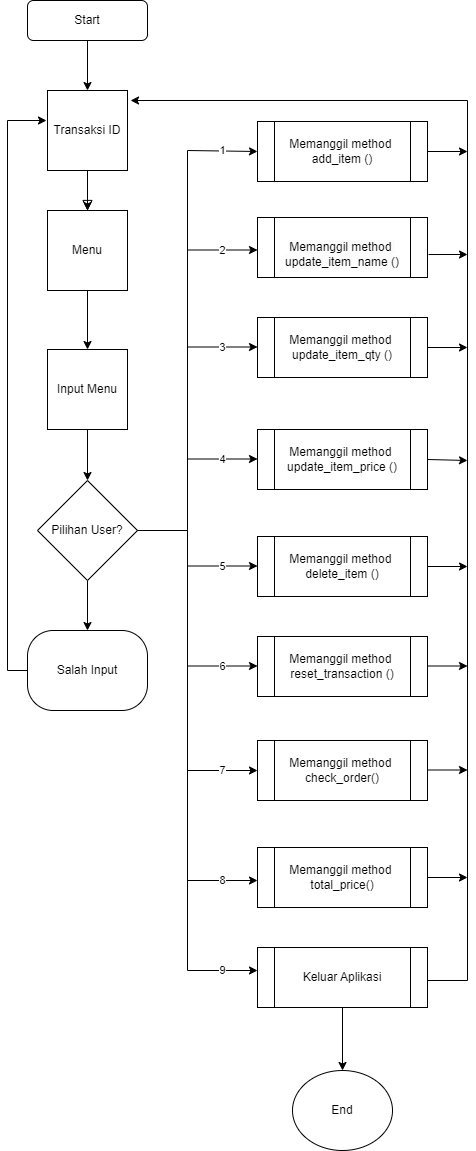

The diagram above was exported from draw.io. Its source (the exported page's mxGraphModel, read from the mxfile embedded in the PNG):
<mxGraphModel dx="1332" dy="461" grid="1" gridSize="10" guides="1" tooltips="1" connect="1" arrows="1" fold="1" page="1" pageScale="1" pageWidth="827" pageHeight="1169" math="0" shadow="0">
  <root>
    <mxCell id="WIyWlLk6GJQsqaUBKTNV-0" />
    <mxCell id="WIyWlLk6GJQsqaUBKTNV-1" parent="WIyWlLk6GJQsqaUBKTNV-0" />
    <mxCell id="EQ2pcJ45FddS2oBw9-qt-15" style="edgeStyle=orthogonalEdgeStyle;rounded=0;orthogonalLoop=1;jettySize=auto;html=1;exitX=0.5;exitY=1;exitDx=0;exitDy=0;entryX=0.5;entryY=0;entryDx=0;entryDy=0;" edge="1" parent="WIyWlLk6GJQsqaUBKTNV-1" source="WIyWlLk6GJQsqaUBKTNV-3" target="EQ2pcJ45FddS2oBw9-qt-0">
      <mxGeometry relative="1" as="geometry" />
    </mxCell>
    <mxCell id="WIyWlLk6GJQsqaUBKTNV-3" value="Start" style="rounded=1;whiteSpace=wrap;html=1;fontSize=12;glass=0;strokeWidth=1;shadow=0;" parent="WIyWlLk6GJQsqaUBKTNV-1" vertex="1">
      <mxGeometry x="160" y="80" width="120" height="40" as="geometry" />
    </mxCell>
    <mxCell id="WIyWlLk6GJQsqaUBKTNV-4" value="" style="rounded=0;html=1;jettySize=auto;orthogonalLoop=1;fontSize=11;endArrow=block;endFill=0;endSize=8;strokeWidth=1;shadow=0;labelBackgroundColor=none;edgeStyle=orthogonalEdgeStyle;" parent="WIyWlLk6GJQsqaUBKTNV-1" edge="1">
      <mxGeometry y="20" relative="1" as="geometry">
        <mxPoint as="offset" />
        <mxPoint x="220" y="250" as="sourcePoint" />
        <mxPoint x="220" y="290" as="targetPoint" />
      </mxGeometry>
    </mxCell>
    <mxCell id="EQ2pcJ45FddS2oBw9-qt-16" value="" style="edgeStyle=orthogonalEdgeStyle;rounded=0;orthogonalLoop=1;jettySize=auto;html=1;" edge="1" parent="WIyWlLk6GJQsqaUBKTNV-1" source="EQ2pcJ45FddS2oBw9-qt-0" target="EQ2pcJ45FddS2oBw9-qt-1">
      <mxGeometry relative="1" as="geometry" />
    </mxCell>
    <mxCell id="EQ2pcJ45FddS2oBw9-qt-0" value="Transaksi ID" style="whiteSpace=wrap;html=1;aspect=fixed;" vertex="1" parent="WIyWlLk6GJQsqaUBKTNV-1">
      <mxGeometry x="180" y="170" width="80" height="80" as="geometry" />
    </mxCell>
    <mxCell id="EQ2pcJ45FddS2oBw9-qt-13" style="edgeStyle=orthogonalEdgeStyle;rounded=0;orthogonalLoop=1;jettySize=auto;html=1;exitX=0.5;exitY=1;exitDx=0;exitDy=0;entryX=0.5;entryY=0;entryDx=0;entryDy=0;" edge="1" parent="WIyWlLk6GJQsqaUBKTNV-1" source="EQ2pcJ45FddS2oBw9-qt-1" target="EQ2pcJ45FddS2oBw9-qt-4">
      <mxGeometry relative="1" as="geometry" />
    </mxCell>
    <mxCell id="EQ2pcJ45FddS2oBw9-qt-1" value="Menu" style="whiteSpace=wrap;html=1;aspect=fixed;" vertex="1" parent="WIyWlLk6GJQsqaUBKTNV-1">
      <mxGeometry x="180" y="290" width="80" height="80" as="geometry" />
    </mxCell>
    <mxCell id="EQ2pcJ45FddS2oBw9-qt-11" style="edgeStyle=orthogonalEdgeStyle;rounded=0;orthogonalLoop=1;jettySize=auto;html=1;exitX=0.5;exitY=1;exitDx=0;exitDy=0;" edge="1" parent="WIyWlLk6GJQsqaUBKTNV-1" source="EQ2pcJ45FddS2oBw9-qt-4" target="EQ2pcJ45FddS2oBw9-qt-5">
      <mxGeometry relative="1" as="geometry" />
    </mxCell>
    <mxCell id="EQ2pcJ45FddS2oBw9-qt-4" value="Input Menu" style="whiteSpace=wrap;html=1;aspect=fixed;" vertex="1" parent="WIyWlLk6GJQsqaUBKTNV-1">
      <mxGeometry x="180" y="429" width="80" height="80" as="geometry" />
    </mxCell>
    <mxCell id="EQ2pcJ45FddS2oBw9-qt-22" style="edgeStyle=orthogonalEdgeStyle;rounded=0;orthogonalLoop=1;jettySize=auto;html=1;exitX=0.5;exitY=1;exitDx=0;exitDy=0;entryX=0.5;entryY=0;entryDx=0;entryDy=0;" edge="1" parent="WIyWlLk6GJQsqaUBKTNV-1" source="EQ2pcJ45FddS2oBw9-qt-5" target="EQ2pcJ45FddS2oBw9-qt-19">
      <mxGeometry relative="1" as="geometry" />
    </mxCell>
    <mxCell id="EQ2pcJ45FddS2oBw9-qt-5" value="Pilihan User?" style="rhombus;whiteSpace=wrap;html=1;" vertex="1" parent="WIyWlLk6GJQsqaUBKTNV-1">
      <mxGeometry x="170" y="560" width="100" height="100" as="geometry" />
    </mxCell>
    <mxCell id="EQ2pcJ45FddS2oBw9-qt-28" style="edgeStyle=orthogonalEdgeStyle;rounded=0;orthogonalLoop=1;jettySize=auto;html=1;exitX=0;exitY=0.5;exitDx=0;exitDy=0;" edge="1" parent="WIyWlLk6GJQsqaUBKTNV-1" source="EQ2pcJ45FddS2oBw9-qt-19">
      <mxGeometry relative="1" as="geometry">
        <mxPoint x="179" y="200" as="targetPoint" />
        <Array as="points">
          <mxPoint x="140" y="750" />
          <mxPoint x="140" y="200" />
          <mxPoint x="179" y="200" />
        </Array>
      </mxGeometry>
    </mxCell>
    <mxCell id="EQ2pcJ45FddS2oBw9-qt-19" value="Salah Input" style="rounded=1;whiteSpace=wrap;html=1;arcSize=32;" vertex="1" parent="WIyWlLk6GJQsqaUBKTNV-1">
      <mxGeometry x="160" y="710" width="120" height="80" as="geometry" />
    </mxCell>
    <mxCell id="EQ2pcJ45FddS2oBw9-qt-29" value="Memanggil method&amp;nbsp; add_item ()" style="shape=process;whiteSpace=wrap;html=1;backgroundOutline=1;" vertex="1" parent="WIyWlLk6GJQsqaUBKTNV-1">
      <mxGeometry x="390" y="201" width="170" height="60" as="geometry" />
    </mxCell>
    <mxCell id="EQ2pcJ45FddS2oBw9-qt-30" value="&lt;br&gt;&lt;span style=&quot;color: rgb(0, 0, 0); font-family: Helvetica; font-size: 12px; font-style: normal; font-variant-ligatures: normal; font-variant-caps: normal; font-weight: 400; letter-spacing: normal; orphans: 2; text-align: center; text-indent: 0px; text-transform: none; widows: 2; word-spacing: 0px; -webkit-text-stroke-width: 0px; background-color: rgb(251, 251, 251); text-decoration-thickness: initial; text-decoration-style: initial; text-decoration-color: initial; float: none; display: inline !important;&quot;&gt;Memanggil method&amp;nbsp; update_item_name ()&lt;/span&gt;&lt;br&gt;" style="shape=process;whiteSpace=wrap;html=1;backgroundOutline=1;" vertex="1" parent="WIyWlLk6GJQsqaUBKTNV-1">
      <mxGeometry x="390" y="297" width="170" height="60" as="geometry" />
    </mxCell>
    <mxCell id="EQ2pcJ45FddS2oBw9-qt-31" value="Memanggil method&amp;nbsp; update_item_qty ()" style="shape=process;whiteSpace=wrap;html=1;backgroundOutline=1;" vertex="1" parent="WIyWlLk6GJQsqaUBKTNV-1">
      <mxGeometry x="390" y="397" width="170" height="60" as="geometry" />
    </mxCell>
    <mxCell id="EQ2pcJ45FddS2oBw9-qt-32" value="Memanggil method&amp;nbsp; update_item_price ()" style="shape=process;whiteSpace=wrap;html=1;backgroundOutline=1;" vertex="1" parent="WIyWlLk6GJQsqaUBKTNV-1">
      <mxGeometry x="390" y="509" width="170" height="60" as="geometry" />
    </mxCell>
    <mxCell id="EQ2pcJ45FddS2oBw9-qt-33" value="Memanggil method&amp;nbsp; delete_item ()" style="shape=process;whiteSpace=wrap;html=1;backgroundOutline=1;" vertex="1" parent="WIyWlLk6GJQsqaUBKTNV-1">
      <mxGeometry x="390" y="616" width="170" height="60" as="geometry" />
    </mxCell>
    <mxCell id="EQ2pcJ45FddS2oBw9-qt-34" value="Memanggil method&amp;nbsp; reset_transaction ()" style="shape=process;whiteSpace=wrap;html=1;backgroundOutline=1;" vertex="1" parent="WIyWlLk6GJQsqaUBKTNV-1">
      <mxGeometry x="390" y="716" width="170" height="60" as="geometry" />
    </mxCell>
    <mxCell id="EQ2pcJ45FddS2oBw9-qt-35" value="Memanggil method&amp;nbsp; check_order()" style="shape=process;whiteSpace=wrap;html=1;backgroundOutline=1;" vertex="1" parent="WIyWlLk6GJQsqaUBKTNV-1">
      <mxGeometry x="390" y="820" width="170" height="60" as="geometry" />
    </mxCell>
    <mxCell id="EQ2pcJ45FddS2oBw9-qt-36" value="Memanggil method&amp;nbsp; total_price()" style="shape=process;whiteSpace=wrap;html=1;backgroundOutline=1;" vertex="1" parent="WIyWlLk6GJQsqaUBKTNV-1">
      <mxGeometry x="390" y="927" width="170" height="60" as="geometry" />
    </mxCell>
    <mxCell id="EQ2pcJ45FddS2oBw9-qt-41" style="edgeStyle=orthogonalEdgeStyle;rounded=0;orthogonalLoop=1;jettySize=auto;html=1;exitX=0.5;exitY=1;exitDx=0;exitDy=0;entryX=0.5;entryY=0;entryDx=0;entryDy=0;" edge="1" parent="WIyWlLk6GJQsqaUBKTNV-1" source="EQ2pcJ45FddS2oBw9-qt-37" target="EQ2pcJ45FddS2oBw9-qt-39">
      <mxGeometry relative="1" as="geometry" />
    </mxCell>
    <mxCell id="EQ2pcJ45FddS2oBw9-qt-37" value="Keluar Aplikasi" style="shape=process;whiteSpace=wrap;html=1;backgroundOutline=1;" vertex="1" parent="WIyWlLk6GJQsqaUBKTNV-1">
      <mxGeometry x="390" y="1027" width="170" height="60" as="geometry" />
    </mxCell>
    <mxCell id="EQ2pcJ45FddS2oBw9-qt-39" value="End" style="ellipse;whiteSpace=wrap;html=1;" vertex="1" parent="WIyWlLk6GJQsqaUBKTNV-1">
      <mxGeometry x="425" y="1150" width="100" height="80" as="geometry" />
    </mxCell>
    <mxCell id="EQ2pcJ45FddS2oBw9-qt-45" value="" style="endArrow=none;html=1;rounded=0;" edge="1" parent="WIyWlLk6GJQsqaUBKTNV-1">
      <mxGeometry width="50" height="50" relative="1" as="geometry">
        <mxPoint x="320" y="610" as="sourcePoint" />
        <mxPoint x="320" y="610" as="targetPoint" />
        <Array as="points">
          <mxPoint x="270" y="610" />
        </Array>
      </mxGeometry>
    </mxCell>
    <mxCell id="EQ2pcJ45FddS2oBw9-qt-47" value="" style="endArrow=none;html=1;rounded=0;" edge="1" parent="WIyWlLk6GJQsqaUBKTNV-1">
      <mxGeometry width="50" height="50" relative="1" as="geometry">
        <mxPoint x="320" y="610" as="sourcePoint" />
        <mxPoint x="320" y="1050" as="targetPoint" />
      </mxGeometry>
    </mxCell>
    <mxCell id="EQ2pcJ45FddS2oBw9-qt-48" value="" style="endArrow=none;html=1;rounded=0;" edge="1" parent="WIyWlLk6GJQsqaUBKTNV-1">
      <mxGeometry width="50" height="50" relative="1" as="geometry">
        <mxPoint x="320" y="230" as="sourcePoint" />
        <mxPoint x="320" y="610" as="targetPoint" />
      </mxGeometry>
    </mxCell>
    <mxCell id="EQ2pcJ45FddS2oBw9-qt-49" value="1" style="endArrow=classic;html=1;rounded=0;entryX=0;entryY=0.5;entryDx=0;entryDy=0;" edge="1" parent="WIyWlLk6GJQsqaUBKTNV-1" target="EQ2pcJ45FddS2oBw9-qt-29">
      <mxGeometry width="50" height="50" relative="1" as="geometry">
        <mxPoint x="320" y="230" as="sourcePoint" />
        <mxPoint x="610" y="240" as="targetPoint" />
      </mxGeometry>
    </mxCell>
    <mxCell id="EQ2pcJ45FddS2oBw9-qt-50" value="2" style="endArrow=classic;html=1;rounded=0;entryX=0;entryY=0.5;entryDx=0;entryDy=0;" edge="1" parent="WIyWlLk6GJQsqaUBKTNV-1">
      <mxGeometry width="50" height="50" relative="1" as="geometry">
        <mxPoint x="320" y="329.5" as="sourcePoint" />
        <mxPoint x="390" y="329.5" as="targetPoint" />
      </mxGeometry>
    </mxCell>
    <mxCell id="EQ2pcJ45FddS2oBw9-qt-51" value="3" style="endArrow=classic;html=1;rounded=0;entryX=0;entryY=0.5;entryDx=0;entryDy=0;" edge="1" parent="WIyWlLk6GJQsqaUBKTNV-1">
      <mxGeometry width="50" height="50" relative="1" as="geometry">
        <mxPoint x="320" y="426.5" as="sourcePoint" />
        <mxPoint x="390" y="426.5" as="targetPoint" />
      </mxGeometry>
    </mxCell>
    <mxCell id="EQ2pcJ45FddS2oBw9-qt-52" value="4" style="endArrow=classic;html=1;rounded=0;entryX=0;entryY=0.5;entryDx=0;entryDy=0;" edge="1" parent="WIyWlLk6GJQsqaUBKTNV-1">
      <mxGeometry width="50" height="50" relative="1" as="geometry">
        <mxPoint x="320" y="538.5" as="sourcePoint" />
        <mxPoint x="390" y="538.5" as="targetPoint" />
      </mxGeometry>
    </mxCell>
    <mxCell id="EQ2pcJ45FddS2oBw9-qt-53" value="5" style="endArrow=classic;html=1;rounded=0;entryX=0;entryY=0.5;entryDx=0;entryDy=0;" edge="1" parent="WIyWlLk6GJQsqaUBKTNV-1">
      <mxGeometry width="50" height="50" relative="1" as="geometry">
        <mxPoint x="320" y="645.5" as="sourcePoint" />
        <mxPoint x="390" y="645.5" as="targetPoint" />
      </mxGeometry>
    </mxCell>
    <mxCell id="EQ2pcJ45FddS2oBw9-qt-54" value="6" style="endArrow=classic;html=1;rounded=0;entryX=0;entryY=0.5;entryDx=0;entryDy=0;" edge="1" parent="WIyWlLk6GJQsqaUBKTNV-1">
      <mxGeometry width="50" height="50" relative="1" as="geometry">
        <mxPoint x="320" y="745.5" as="sourcePoint" />
        <mxPoint x="390" y="745.5" as="targetPoint" />
      </mxGeometry>
    </mxCell>
    <mxCell id="EQ2pcJ45FddS2oBw9-qt-55" value="7" style="endArrow=classic;html=1;rounded=0;entryX=0;entryY=0.5;entryDx=0;entryDy=0;" edge="1" parent="WIyWlLk6GJQsqaUBKTNV-1">
      <mxGeometry width="50" height="50" relative="1" as="geometry">
        <mxPoint x="320" y="850" as="sourcePoint" />
        <mxPoint x="390" y="850" as="targetPoint" />
      </mxGeometry>
    </mxCell>
    <mxCell id="EQ2pcJ45FddS2oBw9-qt-56" value="8" style="endArrow=classic;html=1;rounded=0;entryX=0;entryY=0.5;entryDx=0;entryDy=0;" edge="1" parent="WIyWlLk6GJQsqaUBKTNV-1">
      <mxGeometry width="50" height="50" relative="1" as="geometry">
        <mxPoint x="320" y="960" as="sourcePoint" />
        <mxPoint x="390" y="960" as="targetPoint" />
      </mxGeometry>
    </mxCell>
    <mxCell id="EQ2pcJ45FddS2oBw9-qt-57" value="9" style="endArrow=classic;html=1;rounded=0;entryX=0;entryY=0.5;entryDx=0;entryDy=0;" edge="1" parent="WIyWlLk6GJQsqaUBKTNV-1">
      <mxGeometry width="50" height="50" relative="1" as="geometry">
        <mxPoint x="320" y="1050" as="sourcePoint" />
        <mxPoint x="390" y="1050" as="targetPoint" />
      </mxGeometry>
    </mxCell>
    <mxCell id="EQ2pcJ45FddS2oBw9-qt-58" value="" style="endArrow=none;html=1;rounded=0;" edge="1" parent="WIyWlLk6GJQsqaUBKTNV-1">
      <mxGeometry width="50" height="50" relative="1" as="geometry">
        <mxPoint x="600" y="180" as="sourcePoint" />
        <mxPoint x="600" y="1060" as="targetPoint" />
      </mxGeometry>
    </mxCell>
    <mxCell id="EQ2pcJ45FddS2oBw9-qt-59" value="" style="endArrow=classic;html=1;rounded=0;entryX=1.038;entryY=0.125;entryDx=0;entryDy=0;entryPerimeter=0;" edge="1" parent="WIyWlLk6GJQsqaUBKTNV-1" target="EQ2pcJ45FddS2oBw9-qt-0">
      <mxGeometry width="50" height="50" relative="1" as="geometry">
        <mxPoint x="600" y="180" as="sourcePoint" />
        <mxPoint x="440" y="330" as="targetPoint" />
      </mxGeometry>
    </mxCell>
    <mxCell id="EQ2pcJ45FddS2oBw9-qt-60" value="" style="endArrow=none;html=1;rounded=0;" edge="1" parent="WIyWlLk6GJQsqaUBKTNV-1">
      <mxGeometry width="50" height="50" relative="1" as="geometry">
        <mxPoint x="560" y="1060" as="sourcePoint" />
        <mxPoint x="600" y="1060" as="targetPoint" />
      </mxGeometry>
    </mxCell>
    <mxCell id="EQ2pcJ45FddS2oBw9-qt-61" value="" style="endArrow=classic;html=1;rounded=0;exitX=1;exitY=0.5;exitDx=0;exitDy=0;" edge="1" parent="WIyWlLk6GJQsqaUBKTNV-1" source="EQ2pcJ45FddS2oBw9-qt-36">
      <mxGeometry width="50" height="50" relative="1" as="geometry">
        <mxPoint x="390" y="1080" as="sourcePoint" />
        <mxPoint x="600" y="957" as="targetPoint" />
      </mxGeometry>
    </mxCell>
    <mxCell id="EQ2pcJ45FddS2oBw9-qt-62" value="" style="endArrow=classic;html=1;rounded=0;exitX=1;exitY=0.5;exitDx=0;exitDy=0;" edge="1" parent="WIyWlLk6GJQsqaUBKTNV-1">
      <mxGeometry width="50" height="50" relative="1" as="geometry">
        <mxPoint x="560" y="849.5" as="sourcePoint" />
        <mxPoint x="600" y="849.5" as="targetPoint" />
      </mxGeometry>
    </mxCell>
    <mxCell id="EQ2pcJ45FddS2oBw9-qt-63" value="" style="endArrow=classic;html=1;rounded=0;exitX=1;exitY=0.5;exitDx=0;exitDy=0;" edge="1" parent="WIyWlLk6GJQsqaUBKTNV-1">
      <mxGeometry width="50" height="50" relative="1" as="geometry">
        <mxPoint x="560" y="745.5" as="sourcePoint" />
        <mxPoint x="600" y="745.5" as="targetPoint" />
      </mxGeometry>
    </mxCell>
    <mxCell id="EQ2pcJ45FddS2oBw9-qt-64" value="" style="endArrow=classic;html=1;rounded=0;exitX=1;exitY=0.5;exitDx=0;exitDy=0;" edge="1" parent="WIyWlLk6GJQsqaUBKTNV-1" source="EQ2pcJ45FddS2oBw9-qt-33">
      <mxGeometry width="50" height="50" relative="1" as="geometry">
        <mxPoint x="570" y="755.5" as="sourcePoint" />
        <mxPoint x="600" y="646" as="targetPoint" />
      </mxGeometry>
    </mxCell>
    <mxCell id="EQ2pcJ45FddS2oBw9-qt-65" value="" style="endArrow=classic;html=1;rounded=0;exitX=1;exitY=0.5;exitDx=0;exitDy=0;" edge="1" parent="WIyWlLk6GJQsqaUBKTNV-1" source="EQ2pcJ45FddS2oBw9-qt-32">
      <mxGeometry width="50" height="50" relative="1" as="geometry">
        <mxPoint x="570" y="656" as="sourcePoint" />
        <mxPoint x="600" y="540" as="targetPoint" />
      </mxGeometry>
    </mxCell>
    <mxCell id="EQ2pcJ45FddS2oBw9-qt-66" value="" style="endArrow=classic;html=1;rounded=0;exitX=1;exitY=0.5;exitDx=0;exitDy=0;" edge="1" parent="WIyWlLk6GJQsqaUBKTNV-1" source="EQ2pcJ45FddS2oBw9-qt-31">
      <mxGeometry width="50" height="50" relative="1" as="geometry">
        <mxPoint x="570" y="549" as="sourcePoint" />
        <mxPoint x="600" y="427" as="targetPoint" />
      </mxGeometry>
    </mxCell>
    <mxCell id="EQ2pcJ45FddS2oBw9-qt-67" value="" style="endArrow=classic;html=1;rounded=0;exitX=1.006;exitY=0.617;exitDx=0;exitDy=0;exitPerimeter=0;" edge="1" parent="WIyWlLk6GJQsqaUBKTNV-1" source="EQ2pcJ45FddS2oBw9-qt-30">
      <mxGeometry width="50" height="50" relative="1" as="geometry">
        <mxPoint x="570" y="437" as="sourcePoint" />
        <mxPoint x="600" y="334" as="targetPoint" />
      </mxGeometry>
    </mxCell>
    <mxCell id="EQ2pcJ45FddS2oBw9-qt-68" value="" style="endArrow=classic;html=1;rounded=0;exitX=1;exitY=0.5;exitDx=0;exitDy=0;" edge="1" parent="WIyWlLk6GJQsqaUBKTNV-1" source="EQ2pcJ45FddS2oBw9-qt-29">
      <mxGeometry width="50" height="50" relative="1" as="geometry">
        <mxPoint x="571" y="344" as="sourcePoint" />
        <mxPoint x="600" y="231" as="targetPoint" />
      </mxGeometry>
    </mxCell>
  </root>
</mxGraphModel>